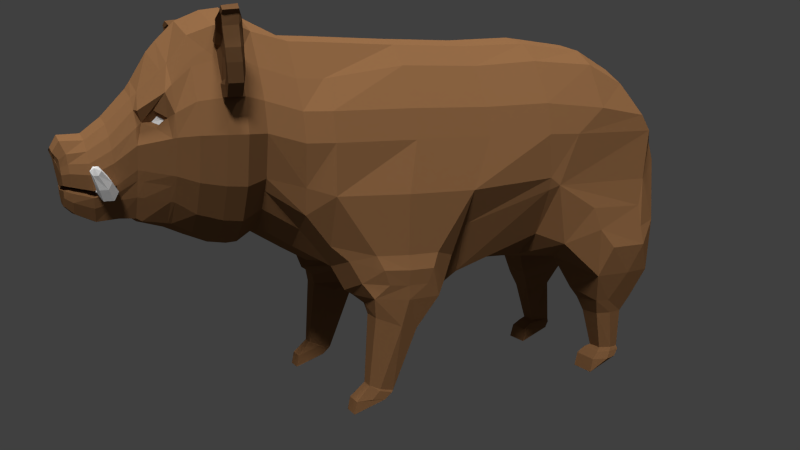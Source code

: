 # Source: Boar.blend  (saved by Blender 2.75.0; exported with 4.5.12 LTS)
import bpy
from mathutils import Matrix  # noqa: F401  (used for matrix-valued properties, if any)

bpy.ops.wm.read_factory_settings(use_empty=True)
scene = bpy.context.scene
scene.name = 'Scene'

# ---- collections
col_collection_1 = bpy.data.collections.new('Collection 1'); scene.collection.children.link(col_collection_1)

# ---- materials (node trees are filled in below, after node groups)
mat_material = bpy.data.materials.new('Material')
mat_material.alpha_threshold = 0.0
mat_material.roughness = 0.5
mat_material_002 = bpy.data.materials.new('Material.002')
mat_material_002.alpha_threshold = 0.0
mat_material_002.roughness = 0.5
mat_material_003 = bpy.data.materials.new('Material.003')
mat_material_003.alpha_threshold = 0.0
mat_material_003.roughness = 0.5
mat_material_004 = bpy.data.materials.new('Material.004')
mat_material_004.alpha_threshold = 0.0
mat_material_004.roughness = 0.5

# ---- material node trees
mat_material.use_nodes = True; mat_material.node_tree.nodes.clear()
_N = mat_material.node_tree.nodes; _L = mat_material.node_tree.links
n0 = _N.new('ShaderNodeOutputMaterial'); n0.name = 'Material Output'; n0.location = (300, 300)
n1 = _N.new('ShaderNodeBsdfDiffuse'); n1.name = 'Diffuse BSDF'; n1.location = (10, 300)
n1.inputs[0].default_value = (0.2542, 0.1248, 0.05286, 1.0)
_L.new(n1.outputs[0], n0.inputs[0])
n0.is_active_output = True
mat_material_002.use_nodes = True; mat_material_002.node_tree.nodes.clear()
_N = mat_material_002.node_tree.nodes; _L = mat_material_002.node_tree.links
n0 = _N.new('ShaderNodeOutputMaterial'); n0.name = 'Material Output'; n0.location = (300, 300)
n1 = _N.new('ShaderNodeBsdfDiffuse'); n1.name = 'Diffuse BSDF'; n1.location = (10, 300)
n1.inputs[0].default_value = (0.1734, 0.08635, 0.03748, 1.0)
_L.new(n1.outputs[0], n0.inputs[0])
n0.is_active_output = True
mat_material_003.use_nodes = True; mat_material_003.node_tree.nodes.clear()
_N = mat_material_003.node_tree.nodes; _L = mat_material_003.node_tree.links
n0 = _N.new('ShaderNodeOutputMaterial'); n0.name = 'Material Output'; n0.location = (300, 300)
n1 = _N.new('ShaderNodeBsdfDiffuse'); n1.name = 'Diffuse BSDF'; n1.location = (10, 300)
n1.inputs[0].default_value = (0.03106, 0.01711, 0.008691, 1.0)
_L.new(n1.outputs[0], n0.inputs[0])
n0.is_active_output = True
mat_material_004.use_nodes = True; mat_material_004.node_tree.nodes.clear()
_N = mat_material_004.node_tree.nodes; _L = mat_material_004.node_tree.links
n0 = _N.new('ShaderNodeOutputMaterial'); n0.name = 'Material Output'; n0.location = (300, 300)
n1 = _N.new('ShaderNodeBsdfDiffuse'); n1.name = 'Diffuse BSDF'; n1.location = (10, 300)
_L.new(n1.outputs[0], n0.inputs[0])
n0.is_active_output = True

# ---- world
world_world = bpy.data.worlds.new('World'); scene.world = world_world
world_world.color = (0.05088, 0.05088, 0.05088)
world_world.use_sun_shadow = False
world_world.sun_shadow_jitter_overblur = 0.0
world_world.cycles.sampling_method = 'MANUAL'
world_world.cycles.sample_map_resolution = 256

# ---- cameras
cam_camera = bpy.data.cameras.new('Camera')
cam_camera.clip_end = 100.0
cam_camera.lens = 35.0
cam_camera.sensor_width = 32.0
cam_camera.sensor_height = 18.0
cam_camera.ortho_scale = 7.314
cam_camera.dof.focus_distance = 0.0

# ---- lights
light_sun_001 = bpy.data.lights.new('Sun.001', 'SUN')
light_sun_001.transmission_factor = 0.0
light_sun_001.angle = 0.1993
light_sun_001.energy = 2.0
light_sun_001.shadow_buffer_clip_start = 0.5
light_sun_001.shadow_soft_size = 0.1
light_sun_001.shadow_cascade_max_distance = 1000.0
light_sun_001.cycles.use_multiple_importance_sampling = False
light_sun = bpy.data.lights.new('Sun', 'SUN')
light_sun.transmission_factor = 0.0
light_sun.angle = 0.1993
light_sun.energy = 1.9
light_sun.shadow_buffer_clip_start = 0.5
light_sun.shadow_soft_size = 0.1
light_sun.shadow_cascade_max_distance = 1000.0
light_sun.cycles.use_multiple_importance_sampling = False
light_lamp = bpy.data.lights.new('Lamp', 'POINT')
light_lamp.transmission_factor = 0.0
light_lamp.cutoff_distance = 30.0
light_lamp.energy = 100.0
light_lamp.shadow_buffer_clip_start = 1.001
light_lamp.shadow_soft_size = 0.1
light_lamp.shadow_maximum_resolution = 0.006
light_lamp.use_absolute_resolution = True
light_lamp.cycles.use_multiple_importance_sampling = False

# ---- meshes
me_cylinder = bpy.data.meshes.new('Cylinder')
me_cylinder.from_pydata([(0.0, 1.051, 0.7076), (0.0, 1.227, 1.104), (0.3686, 1.065, 1.104), (0.3686, 0.9745, 0.7076), (-0.3686, 1.065, 1.104), (0.0, 1.317, 1.325), (0.3686, 0.9745, 0.4116), (0.0, 1.051, 0.4116), (0.5999, 0.7071, 1.104), (-0.3686, 0.9745, 0.7076), (0.5425, 1.133, 1.325), (-0.3686, 0.9745, 0.4116), (0.5999, 0.5972, 0.7076), (0.5999, 0.5972, 0.4116), (0.3625, 0.9616, -0.4992), (-0.5999, 0.7071, 1.104), (-0.5425, 1.133, 1.325), (0.0, 1.284, 1.528), (-0.3625, 0.9616, -0.4992), (-0.5999, 0.5972, 0.4116), (-0.5999, 0.5972, 0.7076), (0.8416, 0.2727, 0.4116), (0.6021, 0.7372, -0.4992), (0.0, 1.04, -0.4992), (0.7764, 0.3827, 1.104), (0.7764, 0.2727, 0.7076), (0.6791, 0.7966, 1.325), (0.5355, 1.105, 1.528), (-0.6021, 0.7372, -0.4992), (-0.8416, 0.2727, 0.4116), (0.85, 0.2906, -0.4992), (0.3624, 0.9616, -1.404), (0.0, 1.04, -1.404), (0.6019, 0.7372, -1.404), (0.8792, 0.429, 1.325), (0.8568, 0.06772, 1.104), (0.8568, -0.04223, 0.7076), (0.6721, 0.9825, 1.395), (-0.7764, 0.2727, 0.7076), (-0.7764, 0.3827, 1.104), (-0.6791, 0.7966, 1.325), (-0.5355, 1.105, 1.528), (0.6651, 0.9539, 1.568), (0.0, 1.169, 1.783), (-0.3624, 0.9616, -1.404), (-0.6019, 0.7372, -1.404), (-0.85, 0.2906, -0.4992), (0.9216, -0.04223, 0.4116), (0.933, -0.03554, -0.4992), (0.8499, 0.2906, -1.404), (0.3521, 1.005, -2.206), (0.6067, 0.7979, -2.206), (0.9702, 0.07208, 1.325), (0.752, 0.8117, 1.395), (0.7764, -0.3827, 1.104), (-0.8568, -0.04223, 0.7076), (-0.8568, 0.06772, 1.104), (-0.8792, 0.429, 1.325), (-0.6721, 0.9825, 1.395), (-0.6651, 0.9539, 1.568), (0.6828, 0.9195, 1.554), (0.5145, 1.006, 1.783), (-0.3521, 1.005, -2.206), (-0.6067, 0.7979, -2.206), (-0.8499, 0.2906, -1.404), (-0.9216, -0.04223, 0.4116), (-0.933, -0.03554, -0.4992), (1.063, -0.5894, -0.3555), (0.9328, -0.03554, -1.404), (0.8702, 0.3233, -2.206), (0.0, 1.089, -2.206), (0.8792, -0.4383, 1.325), (0.8704, 0.4187, 1.528), (0.9591, 0.07112, 1.528), (0.9312, 0.4285, 1.395), (0.9607, -0.5813, 0.4305), (0.8276, -0.4926, 0.7076), (0.7873, 0.9654, 1.379), (0.844, 0.8442, 1.379), (0.7854, 1.075, 1.572), (-0.7764, -0.3827, 1.104), (-0.9702, 0.07208, 1.325), (-0.752, 0.8117, 1.395), (-0.6828, 0.9195, 1.554), (-0.5145, 1.006, 1.783), (0.6342, 0.8735, 1.528), (0.8014, 1.032, 1.575), (0.0, 0.9696, 1.98), (-0.8702, 0.3233, -2.206), (-0.9328, -0.03554, -1.404), (-1.063, -0.5894, -0.3555), (1.063, -0.5894, -1.137), (0.9584, -0.02343, -2.206), (0.8619, 0.259, -3.021), (0.3617, 0.9319, -3.007), (0.6075, 0.762, -3.007), (0.7069, -0.5104, 1.104), (0.8004, -0.583, 1.325), (0.8704, -0.426, 1.528), (0.8402, 0.3833, 1.783), (0.9207, 0.06778, 1.783), (0.9712, 0.572, 1.379), (0.7977, 1.098, 1.417), (0.8764, 1.047, 1.394), (1.049, 0.8987, 1.379), (-0.9607, -0.5813, 0.4305), (-0.8276, -0.4926, 0.7076), (-0.8792, -0.4383, 1.325), (-0.9591, 0.07112, 1.528), (-0.8704, 0.4187, 1.528), (-0.9312, 0.4285, 1.395), (-0.844, 0.8442, 1.379), (-0.7873, 0.9654, 1.379), (-0.7854, 1.075, 1.572), (-0.6342, 0.8735, 1.528), (-0.8014, 1.032, 1.575), (0.7413, 0.9014, 1.514), (0.8472, 0.9956, 1.517), (0.6633, 0.7082, 1.783), (0.4993, 0.7366, 1.98), (-0.3617, 0.9319, -3.007), (-0.6075, 0.762, -3.007), (-0.8619, 0.259, -3.021), (-0.9584, -0.02343, -2.206), (-1.063, -0.5894, -1.137), (1.037, -1.218, 0.02239), (1.082, -1.228, -0.3287), (1.082, -1.228, -0.6775), (0.9833, -0.5192, -2.206), (0.947, -0.03078, -2.615), (0.0, 1.013, -3.007), (0.5999, -0.7071, 1.104), (0.6791, -0.8059, 1.325), (0.7937, -0.5669, 1.528), (0.8402, -0.3834, 1.783), (0.9224, 0.4182, 1.56), (0.7965, 0.5545, 1.528), (0.7829, 0.2746, 1.98), (1.105, 0.4354, 1.417), (1.095, 0.577, 1.394), (0.7738, -1.125, 0.4305), (0.8025, -0.778, 0.7076), (0.9254, 1.159, 1.433), (0.9671, 1.091, 1.405), (0.9131, 1.137, 1.608), (-0.7069, -0.5104, 1.104), (-0.8004, -0.583, 1.325), (-0.8704, -0.426, 1.528), (-0.9207, 0.06778, 1.783), (-0.8402, 0.3833, 1.783), (-0.9712, 0.572, 1.379), (-1.049, 0.8987, 1.379), (-0.8764, 1.047, 1.394), (-0.7977, 1.098, 1.417), (-0.7413, 0.9014, 1.514), (-0.8472, 0.9956, 1.517), (-0.6633, 0.7082, 1.783), (-0.4993, 0.7366, 1.98), (0.6756, 0.7768, 1.528), (0.9445, 1.094, 1.561), (0.0, 0.8621, 2.073), (-0.947, -0.03078, -2.615), (-0.9833, -0.5192, -2.206), (-1.082, -1.228, -0.6775), (-1.082, -1.228, -0.3287), (-1.037, -1.218, 0.02239), (0.8737, -1.284, 0.2657), (0.8756, -0.9927, -1.137), (1.122, -1.384, -0.3258), (1.122, -1.384, -0.6058), (0.9556, -0.6598, -2.206), (0.9962, -0.6096, -2.323), (0.7768, 0.1599, -3.705), (0.792, -0.03077, -3.811), (0.3615, 0.7086, -3.453), (0.0, 0.7895, -3.453), (0.6073, 0.5387, -3.485), (0.3686, -0.9239, 1.104), (0.417, -1.052, 1.325), (0.6756, -0.7841, 1.528), (0.7705, -0.5113, 1.783), (0.8275, 0.04984, 1.98), (0.7618, -0.3183, 1.98), (0.8011, 0.5461, 1.528), (0.6883, 0.5398, 1.98), (1.206, 0.558, 1.433), (1.166, 0.6641, 1.405), (1.083, 1.222, 1.454), (1.079, 1.136, 1.421), (-0.7738, -1.125, 0.4305), (-0.8025, -0.778, 0.7076), (-0.5999, -0.7071, 1.104), (-0.6791, -0.8059, 1.325), (-0.7937, -0.5669, 1.528), (-0.8402, -0.3834, 1.783), (-0.7829, 0.2746, 1.98), (-0.7965, 0.5545, 1.528), (-0.9224, 0.4182, 1.56), (-1.105, 0.4354, 1.417), (-1.095, 0.577, 1.394), (-0.9671, 1.091, 1.405), (-0.9254, 1.159, 1.433), (-0.9131, 1.137, 1.608), (-0.6756, 0.7768, 1.528), (-0.9445, 1.094, 1.561), (0.7945, 0.7979, 1.514), (0.9229, 0.7877, 1.517), (1.036, 0.8282, 1.531), (0.4798, 0.6692, 2.039), (-0.3615, 0.7086, -3.453), (-0.6073, 0.5387, -3.485), (-0.7768, 0.1599, -3.705), (-0.792, -0.03077, -3.811), (-0.9962, -0.6096, -2.323), (-0.9556, -0.6598, -2.206), (-0.8756, -0.9927, -1.137), (-1.122, -1.384, -0.6058), (-1.122, -1.384, -0.3258), (-0.8737, -1.284, 0.2657), (1.088, -1.368, -0.04394), (0.9515, -1.516, 0.153), (0.949, -1.303, -0.9233), (1.105, -1.551, -0.3246), (1.105, -1.551, -0.5432), (0.8617, -0.6096, -3.678), (0.245, 0.4849, -3.763), (0.0, -1.0, 1.104), (0.5999, -0.9476, 0.7076), (0.3686, -1.164, 0.7076), (0.4203, -1.023, 1.528), (0.6633, -0.7084, 1.783), (0.705, -0.4227, 1.98), (0.8002, 0.04137, 2.014), (0.737, -0.3126, 2.014), (0.8633, 0.5452, 1.561), (1.096, 0.4289, 1.564), (0.6939, 0.2293, 2.029), (0.7167, 0.4694, 2.05), (1.244, 0.7441, 1.454), (1.193, 0.7961, 1.421), (1.196, 0.5515, 1.579), (0.5819, -1.376, 0.3531), (0.6539, -1.634, 0.229), (1.07, 1.2, 1.609), (1.183, 1.265, 1.467), (1.15, 1.166, 1.43), (1.085, 1.149, 1.579), (-0.3686, -0.9239, 1.104), (-0.417, -1.052, 1.325), (-0.6756, -0.7841, 1.528), (-0.7705, -0.5113, 1.783), (-0.7618, -0.3183, 1.98), (-0.8275, 0.04984, 1.98), (-0.6883, 0.5398, 1.98), (-0.8011, 0.5461, 1.528), (-1.206, 0.558, 1.433), (-1.166, 0.6641, 1.405), (-1.079, 1.136, 1.421), (-1.083, 1.222, 1.454), (-0.7945, 0.7979, 1.514), (-0.9229, 0.7877, 1.517), (-1.036, 0.8282, 1.531), (-0.4798, 0.6692, 2.039), (0.8918, 0.5889, 1.537), (1.176, 0.8984, 1.55), (0.0, 0.5754, 2.243), (-0.245, 0.4849, -3.763), (-0.8617, -0.6096, -3.678), (-0.949, -1.303, -0.9233), (-1.105, -1.551, -0.5432), (-1.105, -1.551, -0.3246), (-1.088, -1.368, -0.04394), (-0.9515, -1.516, 0.153), (0.6841, -1.684, 0.1528), (0.6775, -1.558, -1.137), (0.709, -1.207, -2.206), (1.007, -1.546, -0.8016), (1.083, -1.532, -0.1046), (1.074, -1.706, -0.6952), (1.012, -1.298, -2.402), (1.011, -0.9049, -2.824), (0.5238, 0.07687, -3.95), (0.5564, -0.1953, -4.029), (0.5562, -0.4207, -4.093), (0.419, 0.3294, -3.85), (0.0, 0.545, -3.763), (0.0, -1.138, 1.325), (0.0, -1.24, 0.7076), (0.3686, -1.333, 0.4117), (0.4316, -0.9255, 1.783), (0.6175, -0.5834, 1.98), (0.6127, -0.01681, 2.243), (0.5669, -0.2737, 2.243), (1.251, 0.8774, 1.467), (1.198, 0.8908, 1.43), (1.234, 0.7375, 1.6), (1.03, 0.5423, 1.564), (1.171, 1.243, 1.622), (1.25, 1.214, 1.475), (1.197, 1.13, 1.435), (-0.5819, -1.376, 0.3531), (-0.6539, -1.634, 0.229), (-0.5999, -0.9476, 0.7076), (-0.3686, -1.164, 0.7076), (-0.4203, -1.023, 1.528), (-0.6633, -0.7084, 1.783), (-0.705, -0.4227, 1.98), (-0.737, -0.3126, 2.014), (-0.8002, 0.04137, 2.014), (-0.6939, 0.2293, 2.029), (-0.7167, 0.4694, 2.05), (-0.8633, 0.5452, 1.561), (-1.096, 0.4289, 1.564), (-1.196, 0.5515, 1.579), (-1.244, 0.7441, 1.454), (-1.193, 0.7961, 1.421), (-1.07, 1.2, 1.609), (-1.15, 1.166, 1.43), (-1.183, 1.265, 1.467), (-1.085, 1.149, 1.579), (-0.8918, 0.5889, 1.537), (-1.176, 0.8984, 1.55), (1.038, 0.5887, 1.54), (1.133, 0.6766, 1.553), (1.196, 0.8413, 1.575), (0.3463, 0.4657, 2.243), (-0.419, 0.3294, -3.85), (-0.5238, 0.07687, -3.95), (-0.5564, -0.1953, -4.029), (-0.5562, -0.4207, -4.093), (-1.011, -0.9049, -2.824), (-1.012, -1.298, -2.402), (-0.709, -1.207, -2.206), (-0.6775, -1.558, -1.137), (-1.007, -1.546, -0.8016), (-1.074, -1.706, -0.6952), (-1.083, -1.532, -0.1046), (-0.6841, -1.684, 0.1528), (1.038, -1.673, 0.04996), (0.7552, -1.772, 0.04982), (0.7228, -1.666, -0.9235), (1.105, -1.706, -0.3238), (1.044, -1.166, -2.91), (0.9273, -0.9281, -3.568), (0.4092, -0.7199, -4.204), (0.1834, 0.1032, -4.058), (0.3189, 0.01569, -4.058), (0.0, -1.409, 0.4118), (0.0, -1.107, 1.528), (0.6824, -0.4173, 2.014), (0.633, 0.1314, 2.125), (0.5688, -0.03046, 2.297), (0.527, -0.2645, 2.297), (0.581, 0.301, 2.138), (1.208, 1.077, 1.467), (1.168, 1.032, 1.43), (1.141, 0.6383, 1.58), (0.687, -1.666, -0.3309), (0.732, -1.721, -0.326), (1.208, 1.161, 1.629), (1.246, 1.197, 1.629), (1.217, 1.178, 1.467), (1.199, 1.029, 1.611), (-0.3686, -1.333, 0.4117), (-0.4316, -0.9255, 1.783), (-0.6175, -0.5834, 1.98), (-0.5669, -0.2737, 2.243), (-0.6127, -0.01681, 2.243), (-1.03, 0.5423, 1.564), (-1.234, 0.7375, 1.6), (-1.251, 0.8774, 1.467), (-1.198, 0.8908, 1.43), (-1.171, 1.243, 1.622), (-1.197, 1.13, 1.435), (-1.25, 1.214, 1.475), (-1.038, 0.5887, 1.54), (-1.133, 0.6766, 1.553), (-1.196, 0.8413, 1.575), (-0.3463, 0.4657, 2.243), (0.0, 0.4947, 2.297), (-0.1834, 0.1032, -4.058), (-0.3189, 0.01569, -4.058), (-0.4092, -0.7199, -4.204), (-0.9273, -0.9281, -3.568), (-1.044, -1.166, -2.91), (-0.7228, -1.666, -0.9235), (-1.105, -1.706, -0.3238), (-1.038, -1.673, 0.04996), (-0.7552, -1.772, 0.04982), (0.7839, -1.907, -0.4109), (0.6776, -1.558, -0.3558), (0.3521, -1.513, -2.206), (0.3788, -1.578, -2.715), (0.7319, -1.721, -0.8018), (1.073, -1.997, -0.2507), (1.086, -1.386, -3.077), (0.868, -1.133, -3.841), (0.9837, -1.177, -3.568), (0.3384, -0.1917, -4.163), (0.315, -0.3341, -4.232), (0.0, 0.01797, -4.138), (0.0, -1.545, -0.499), (0.3625, -1.466, -0.4991), (0.0, -1.002, 1.783), (0.4285, -0.8176, 1.98), (0.5983, -0.5786, 2.014), (0.6108, 0.2114, 2.043), (0.5802, 0.1623, 2.091), (0.5273, -0.3808, 2.243), (0.4877, 0.1812, 2.236), (0.527, 0.1332, 2.297), (0.4786, -0.1967, 2.502), (0.5333, 0.297, 2.279), (0.5541, 0.2474, 2.097), (1.204, 1.06, 1.621), (1.243, 0.869, 1.613), (1.204, 0.8262, 1.608), (1.195, 1.151, 1.626), (-0.687, -1.666, -0.3309), (-0.732, -1.721, -0.326), (-0.6824, -0.4173, 2.014), (-0.5277, -0.2645, 2.297), (-0.5694, -0.03046, 2.297), (-0.633, 0.1314, 2.125), (-0.581, 0.301, 2.138), (-1.141, 0.6383, 1.58), (-1.208, 1.077, 1.467), (-1.168, 1.032, 1.43), (-1.208, 1.161, 1.629), (-1.246, 1.197, 1.629), (-1.217, 1.178, 1.467), (-1.199, 1.029, 1.611), (0.315, 0.4103, 2.297), (-0.3384, -0.1917, -4.163), (-0.868, -1.133, -3.841), (-0.315, -0.3341, -4.232), (-0.9837, -1.177, -3.568), (-0.3788, -1.578, -2.715), (-1.086, -1.386, -3.077), (-0.3521, -1.513, -2.206), (-0.6776, -1.558, -0.3558), (-0.7319, -1.721, -0.8018), (-1.073, -1.997, -0.2507), (-0.7839, -1.907, -0.4109), (0.7872, -1.884, 0.01988), (0.7745, -1.994, -0.2516), (0.3624, -1.501, -1.404), (0.5061, -1.969, -2.895), (0.998, -1.888, 0.02101), (0.7838, -1.81, -0.6953), (1.011, -2.051, -0.4583), (1.039, -1.728, -2.895), (0.1722, -0.9016, -4.204), (0.2214, -0.4109, -4.232), (0.08942, -0.1571, -4.185), (0.5073, 0.1872, 2.146), (0.4909, -0.3722, 2.297), (0.4475, -0.07516, 2.514), (0.4475, -0.4125, 2.485), (1.208, 1.148, 1.628), (-0.3625, -1.466, -0.4991), (-0.4285, -0.8176, 1.98), (-0.5983, -0.5786, 2.014), (-0.5273, -0.3808, 2.243), (-0.5277, 0.1332, 2.297), (-0.4877, 0.1812, 2.236), (-0.5802, 0.1623, 2.091), (-0.6108, 0.2114, 2.043), (-0.5333, 0.297, 2.279), (-0.5541, 0.2474, 2.097), (-1.204, 0.8262, 1.608), (-1.243, 0.869, 1.613), (-1.204, 1.06, 1.621), (-1.195, 1.151, 1.626), (-0.3157, 0.4103, 2.297), (0.0, 0.2274, 2.543), (-0.08942, -0.1571, -4.185), (-0.1722, -0.9016, -4.204), (-0.2214, -0.4109, -4.232), (-0.5061, -1.969, -2.895), (-1.039, -1.728, -2.895), (-0.3624, -1.501, -1.404), (-0.7838, -1.81, -0.6953), (-1.011, -2.051, -0.4583), (-0.998, -1.888, 0.02101), (-0.7872, -1.884, 0.01988), (-0.7745, -1.994, -0.2516), (0.7939, -2.048, -0.4592), (0.0, -1.596, -2.206), (0.0, -1.484, -3.007), (0.5059, -1.738, -3.715), (0.9773, -2.685, -0.03915), (0.952, -2.634, 0.07818), (1.017, -1.731, -3.366), (1.033, -1.395, -3.579), (0.9374, -1.734, -3.715), (0.3786, -1.31, -3.841), (0.04788, -0.1554, -4.279), (0.0, -1.58, -1.404), (0.0, -0.9125, 1.98), (0.4165, -0.814, 2.014), (0.4662, -0.5458, 2.243), (0.4352, 0.3018, 2.297), (0.379, 0.05003, 2.526), (0.4181, -0.3048, 2.704), (0.4389, -0.3812, 2.549), (0.444, -0.3816, 2.525), (0.4435, -0.3981, 2.514), (0.3906, -0.1975, 2.715), (-0.4915, -0.3722, 2.297), (-0.5073, 0.1872, 2.146), (-1.208, 1.148, 1.628), (0.2636, 0.1646, 2.537), (-0.04788, -0.1554, -4.279), (-0.3786, -1.31, -3.841), (-0.9374, -1.734, -3.715), (-1.033, -1.395, -3.579), (-0.5059, -1.738, -3.715), (-1.017, -1.731, -3.366), (-0.9773, -2.685, -0.03915), (-0.952, -2.634, 0.07818), (-0.7939, -2.048, -0.4592), (0.8213, -2.632, 0.07755), (0.8056, -2.683, -0.03967), (0.825, -2.725, -0.1984), (0.0, -1.158, -4.046), (0.5568, -2.086, -2.966), (0.5963, -1.993, -3.53), (0.9593, -2.727, -0.1979), (0.9324, -2.059, -2.968), (0.0, -0.9029, -4.204), (0.0, -0.3226, -4.23), (0.0, -0.0768, -4.283), (0.0, -0.2296, -4.275), (0.4352, -0.5381, 2.297), (0.4349, -0.4483, 2.483), (0.4315, -0.4609, 2.475), (0.4272, -0.4702, 2.481), (0.4205, -0.4891, 2.48), (0.3301, -0.08697, 2.726), (0.4425, -0.4165, 2.503), (0.3906, -0.4583, 2.689), (0.3959, -0.454, 2.67), (0.4136, -0.4036, 2.638), (0.4217, -0.3798, 2.624), (0.2981, -0.2035, 2.896), (0.3213, -0.2941, 2.888), (-0.4165, -0.814, 2.014), (-0.4662, -0.5458, 2.243), (-0.4359, 0.3018, 2.297), (0.0, 0.06962, 2.741), (-0.5568, -2.086, -2.966), (-0.5963, -1.993, -3.53), (-0.9324, -2.059, -2.968), (-0.9593, -2.727, -0.1979), (-0.8213, -2.632, 0.07755), (-0.8056, -2.683, -0.03967), (-0.825, -2.725, -0.1984), (0.7902, -2.781, 0.2335), (0.8755, -2.077, -3.526), (0.9868, -2.701, -0.02858), (0.9347, -2.07, -3.149), (0.03617, -0.2574, -4.357), (0.0, -0.2961, -4.33), (0.0, -0.903, 2.014), (0.3343, -0.7891, 2.243), (0.3965, -0.4591, 2.475), (0.2147, -0.494, 2.44), (0.2014, -0.5336, 2.438), (0.2415, 0.01424, 2.736), (0.2782, -0.1101, 2.906), (0.4268, -0.4135, 2.504), (0.2981, -0.4237, 2.875), (0.2558, -0.4219, 2.659), (0.2625, -0.4216, 2.653), (0.265, -0.4231, 2.656), (0.3175, -0.4352, 2.661), (0.2393, -0.2372, 2.963), (0.2577, -0.309, 2.956), (-0.4359, -0.5381, 2.297), (-0.03617, -0.2574, -4.357), (-0.8755, -2.077, -3.526), (-0.9347, -2.07, -3.149), (-0.9868, -2.701, -0.02858), (-0.7902, -2.781, 0.2335), (0.7985, -2.698, -0.02932), (0.9734, -2.784, 0.2339), (0.7954, -2.785, 0.0549), (0.7985, -2.736, -0.1732), (0.9868, -2.739, -0.1725), (0.6006, -2.257, -3.033), (0.6235, -2.204, -3.385), (0.8328, -2.254, -3.42), (0.8667, -2.241, -3.034), (0.0, -0.2164, -4.385), (0.315, -0.7597, 2.297), (0.379, -0.5652, 2.473), (0.4078, -0.488, 2.493), (0.2422, -0.4825, 2.625), (0.2422, -0.4858, 2.611), (0.2422, -0.4947, 2.574), (0.2422, -0.5049, 2.531), (0.265, -0.5072, 2.507), (0.3787, -0.4918, 2.496), (0.3957, -0.4238, 2.496), (0.311, -0.4548, 2.475), (0.2874, -0.4602, 2.479), (0.265, -0.4656, 2.483), (0.2422, -0.464, 2.507), (0.2422, -0.4612, 2.516), (0.2422, -0.4574, 2.527), (0.1631, -0.4747, 2.544), (0.0, -0.502, 2.524), (0.2113, 0.01322, 2.956), (0.4002, -0.4224, 2.497), (0.297, -0.4117, 2.781), (0.2393, -0.4116, 2.946), (0.2422, -0.4372, 2.611), (0.2422, -0.4312, 2.635), (0.2301, -0.1632, 2.971), (0.158, -0.2158, 2.98), (-0.3343, -0.7891, 2.243), (0.0, 0.05999, 2.961), (-0.6006, -2.257, -3.033), (-0.6235, -2.204, -3.385), (-0.8328, -2.254, -3.42), (-0.8667, -2.241, -3.034), (-0.7985, -2.736, -0.1732), (-0.9868, -2.739, -0.1725), (-0.9734, -2.784, 0.2339), (-0.7954, -2.785, 0.0549), (-0.7985, -2.698, -0.02932), (0.7881, -2.918, 0.2615), (0.9713, -2.921, 0.262), (0.7954, -2.804, -0.09279), (0.9836, -2.806, -0.09239), (0.8861, -2.247, -3.223), (0.9836, -2.788, 0.0553), (0.03126, -0.5531, -4.436), (0.0, -0.5722, -4.406), (0.0, -0.8381, 2.243), (0.4165, -0.4921, 2.495), (0.4097, -0.5025, 2.502), (0.3845, -0.5412, 2.525), (0.3707, -0.5409, 2.616), (0.249, -0.4741, 2.656), (0.2443, -0.48, 2.634), (0.2422, -0.4808, 2.631), (0.1587, -0.5081, 2.542), (0.1771, -0.09553, 3.021), (0.2382, -0.3996, 2.852), (0.2045, -0.4114, 2.721), (0.1302, -0.4679, 2.584), (-0.3157, -0.7597, 2.297), (-0.03126, -0.5531, -4.436), (-0.8861, -2.247, -3.223), (-0.9836, -2.806, -0.09239), (-0.9836, -2.788, 0.0553), (-0.9713, -2.921, 0.262), (-0.7881, -2.918, 0.2615), (-0.7954, -2.804, -0.09279), (0.631, -2.706, -3.14), (0.6033, -2.711, -3.391), (0.8075, -2.716, -3.411), (0.8445, -2.71, -3.289), (0.8098, -2.703, -3.141), (0.0, -0.5329, -4.467), (0.0, -0.7992, 2.297), (0.2893, -0.7544, 2.456), (0.3699, -0.5409, 2.624), (0.3702, -0.5394, 2.625), (0.3668, -0.5292, 2.685), (0.3301, -0.6384, 2.678), (0.2013, -0.4527, 2.719), (0.1282, -0.4944, 2.582), (0.2551, -0.4746, 2.649), (0.0, -0.05849, 3.025), (0.0, -0.4186, 2.869), (0.0, -0.4306, 2.963), (0.0, -0.4279, 2.735), (0.0, -0.4785, 2.593), (0.1575, -0.114, 3.011), (-0.631, -2.706, -3.14), (-0.6033, -2.711, -3.391), (-0.8075, -2.716, -3.411), (-0.8445, -2.71, -3.289), (-0.8098, -2.703, -3.141), (0.03001, -0.8443, -4.441), (0.0, -0.8562, -4.41), (0.3794, -0.5198, 2.637), (0.2903, -0.4836, 2.871), (0.0, -0.4654, 2.729), (0.2346, -0.447, 2.849), (0.2892, -0.4716, 2.777), (0.353, -0.511, 2.642), (0.265, -0.4808, 2.657), (0.0, -0.5025, 2.589), (0.06661, -0.1594, 3.002), (0.1509, -0.1247, 2.974), (0.1513, -0.2043, 2.949), (-0.03001, -0.8443, -4.441), (0.5874, -2.741, -3.085), (0.5856, -2.749, -3.386), (0.8375, -2.748, -3.409), (0.8696, -2.753, -3.256), (0.8411, -2.746, -3.085), (0.0, -0.8318, -4.473), (0.0, -0.7838, 2.453), (0.2509, -0.7776, 2.664), (0.2782, -0.5758, 2.866), (0.0, -0.4616, 2.862), (0.2357, -0.459, 2.943), (0.07993, -0.1602, 2.967), (0.1274, -0.1631, 2.963), (-0.5874, -2.741, -3.085), (-0.5856, -2.749, -3.386), (-0.8375, -2.748, -3.409), (-0.8696, -2.753, -3.256), (-0.8411, -2.746, -3.085), (0.04037, -1.045, -4.442), (0.0, -1.066, -4.39), (0.2113, -0.6934, 2.853), (0.0, -0.4736, 2.956), (-0.04037, -1.045, -4.442), (0.5692, -2.814, -2.998), (0.5686, -2.822, -3.333), (0.8691, -2.823, -3.333), (0.9001, -2.833, -3.198), (0.8712, -2.82, -2.998), (0.0, -1.023, -4.498), (0.0, -0.8035, 2.661), (0.0, -0.7153, 2.851), (0.2301, -0.5321, 2.939), (0.1771, -0.6252, 2.929), (-0.5692, -2.814, -2.998), (-0.5686, -2.822, -3.333), (-0.8691, -2.823, -3.333), (-0.9001, -2.833, -3.198), (-0.8712, -2.82, -2.998), (0.0, -1.242, -4.434), (0.0, -0.6426, 2.928), (0.5671, -2.974, -2.958), (0.8772, -2.976, -2.958), (-0.5671, -2.974, -2.958), (-0.8772, -2.976, -2.958), (0.5028, -0.4645, 2.475), (0.5325, -0.5449, 2.525), (0.5525, -0.3674, 2.538), (0.5772, -0.4342, 2.579), (0.4731, -0.3841, 2.525), (0.5325, -0.5449, 2.624), (0.5772, -0.4342, 2.661), (0.5279, -0.3006, 2.579), (0.6, -0.2506, 2.638), (0.4731, -0.3841, 2.624), (0.5028, -0.4645, 2.673), (0.5525, -0.3674, 2.702), (0.61, -0.2927, 2.667), (0.5279, -0.3006, 2.661), (0.5795, -0.2085, 2.66), (0.5996, -0.2927, 2.717), (0.5691, -0.2085, 2.711), (0.5955, -0.2206, 2.701), (0.265, -0.4525, 2.673), (0.5791, -0.2506, 2.74), (0.2422, -0.4525, 2.648), (-0.1784, -0.09553, 3.021), (-0.16, -0.5081, 2.542), (-0.2436, -0.4808, 2.631), (-0.2456, -0.48, 2.634), (-0.2503, -0.4741, 2.656), (-0.3721, -0.5409, 2.616), (-0.3858, -0.5412, 2.525), (-0.411, -0.5025, 2.502), (-0.4179, -0.4921, 2.495), (-0.1594, -0.2158, 2.98), (-0.2314, -0.1632, 2.971), (-0.2436, -0.4312, 2.635), (-0.2436, -0.4372, 2.611), (-0.2407, -0.4116, 2.946), (-0.2984, -0.4117, 2.781), (-0.4016, -0.4224, 2.497), (-0.2127, 0.01322, 2.956), (-0.1644, -0.4747, 2.544), (-0.2436, -0.4574, 2.527), (-0.2436, -0.4612, 2.516), (-0.2436, -0.464, 2.507), (-0.2663, -0.4656, 2.483), (-0.2887, -0.4602, 2.479), (-0.3124, -0.4548, 2.475), (-0.397, -0.4238, 2.496), (-0.3801, -0.4918, 2.496), (-0.2663, -0.5072, 2.507), (-0.2436, -0.5049, 2.531), (-0.2436, -0.4947, 2.574), (-0.2436, -0.4858, 2.611), (-0.2436, -0.4825, 2.625), (-0.4092, -0.488, 2.493), (-0.3803, -0.5652, 2.473), (-0.2591, -0.309, 2.956), (-0.2407, -0.2372, 2.963), (-0.3189, -0.4352, 2.661), (-0.2663, -0.4231, 2.656), (-0.2639, -0.4216, 2.653), (-0.2571, -0.4219, 2.659), (-0.2994, -0.4237, 2.875), (-0.4282, -0.4135, 2.504), (-0.2796, -0.1101, 2.906), (-0.2429, 0.01424, 2.736), (-0.2028, -0.5336, 2.438), (-0.2161, -0.494, 2.44), (-0.3979, -0.4591, 2.475), (-0.3227, -0.2941, 2.888), (-0.2994, -0.2035, 2.896), (-0.423, -0.3798, 2.624), (-0.4149, -0.4036, 2.638), (-0.3972, -0.454, 2.67), (-0.3919, -0.4583, 2.689), (-0.4439, -0.4165, 2.503), (-0.3315, -0.08697, 2.726), (-0.4219, -0.4891, 2.48), (-0.4285, -0.4702, 2.481), (-0.4328, -0.4609, 2.475), (-0.4362, -0.4483, 2.483), (-0.2649, 0.1646, 2.537), (-0.3919, -0.1975, 2.715), (-0.4449, -0.3981, 2.514), (-0.4453, -0.3816, 2.525), (-0.4403, -0.3812, 2.549), (-0.4194, -0.3048, 2.704), (-0.3803, 0.05003, 2.526), (-0.4488, -0.4125, 2.485), (-0.4488, -0.07516, 2.514), (-0.48, -0.1967, 2.502), (-0.2396, -0.3996, 2.852), (-0.2059, -0.4114, 2.721), (-0.1316, -0.4679, 2.584), (-0.2907, -0.7544, 2.456), (-0.3712, -0.5409, 2.624), (-0.3716, -0.5394, 2.625), (-0.3681, -0.5292, 2.685), (-0.3315, -0.6384, 2.678), (-0.2027, -0.4527, 2.719), (-0.1295, -0.4944, 2.582), (-0.2564, -0.4746, 2.649), (-0.1589, -0.114, 3.011), (-0.3807, -0.5198, 2.637), (-0.2916, -0.4836, 2.871), (-0.2359, -0.447, 2.849), (-0.2905, -0.4716, 2.777), (-0.3543, -0.511, 2.642), (-0.2663, -0.4808, 2.657), (-0.06795, -0.1594, 3.002), (-0.1523, -0.1247, 2.974), (-0.1526, -0.2043, 2.949), (-0.2523, -0.7776, 2.664), (-0.2796, -0.5758, 2.866), (-0.237, -0.459, 2.943), (-0.08126, -0.1602, 2.967), (-0.1287, -0.1631, 2.963), (-0.2127, -0.6934, 2.853), (-0.2314, -0.5321, 2.939), (-0.1784, -0.6252, 2.929), (-0.5041, -0.4645, 2.475), (-0.5338, -0.5449, 2.525), (-0.5539, -0.3674, 2.538), (-0.5785, -0.4342, 2.579), (-0.4744, -0.3841, 2.525), (-0.5338, -0.5449, 2.624), (-0.5785, -0.4342, 2.661), (-0.5292, -0.3006, 2.579), (-0.6013, -0.2506, 2.638), (-0.4744, -0.3841, 2.624), (-0.5041, -0.4645, 2.673), (-0.5539, -0.3674, 2.702), (-0.6113, -0.2927, 2.667), (-0.5292, -0.3006, 2.661), (-0.5809, -0.2085, 2.66), (-0.6009, -0.2927, 2.717), (-0.5704, -0.2085, 2.711), (-0.5968, -0.2206, 2.701), (-0.2663, -0.4525, 2.673), (-0.5805, -0.2506, 2.74), (-0.2436, -0.4525, 2.648)], [], [(1, 2, 3, 0), (1, 0, 9, 4), (1, 5, 10, 2), (0, 3, 6, 7), (2, 8, 12, 3), (0, 7, 11, 9), (3, 12, 13, 6), (2, 10, 26, 8), (4, 9, 20, 15), (16, 5, 1, 4), (5, 17, 27, 10), (11, 7, 23, 18), (9, 11, 19, 20), (13, 12, 25, 21), (13, 22, 14, 6), (23, 7, 6, 14), (12, 8, 24, 25), (4, 15, 40, 16), (5, 16, 41, 17), (18, 28, 19, 11), (19, 29, 38, 20), (21, 30, 22, 13), (23, 14, 31, 32), (14, 22, 33, 31), (24, 8, 26, 34), (25, 24, 35, 36), (10, 37, 53, 26), (20, 38, 39, 15), (27, 42, 37, 10), (17, 43, 61, 27), (23, 32, 44, 18), (18, 44, 45, 28), (28, 46, 29, 19), (21, 25, 36, 47), (21, 47, 48, 30), (22, 30, 49, 33), (31, 50, 70, 32), (33, 51, 50, 31), (35, 24, 34, 52), (26, 53, 74, 34), (35, 54, 76, 36), (38, 55, 56, 39), (39, 57, 40, 15), (16, 40, 82, 58), (41, 16, 58, 59), (17, 41, 84, 43), (42, 27, 85, 60), (44, 32, 70, 62), (45, 44, 62, 63), (28, 45, 64, 46), (29, 65, 55, 38), (29, 46, 66, 65), (48, 47, 75, 67), (30, 48, 68, 49), (33, 49, 69, 51), (54, 35, 52, 71), (52, 34, 72, 73), (47, 36, 76, 75), (53, 37, 77, 78), (42, 79, 102, 37), (56, 55, 106, 80), (56, 81, 57, 39), (40, 57, 110, 82), (59, 83, 114, 41), (60, 86, 79, 42), (27, 61, 118, 158, 85), (43, 87, 119, 61), (45, 63, 88, 64), (46, 64, 89, 66), (66, 90, 105, 65), (48, 67, 91, 68), (49, 68, 92, 69), (69, 93, 95, 51), (50, 94, 130, 70), (51, 95, 94, 50), (96, 54, 71, 97), (71, 52, 73, 98), (34, 74, 135, 72), (73, 72, 99, 100), (74, 53, 78, 101), (54, 96, 141, 76), (37, 102, 103, 77), (78, 77, 104), (65, 105, 106, 55), (80, 107, 81, 56), (81, 108, 109, 57), (82, 111, 112, 58), (59, 58, 153, 113), (83, 59, 113, 115), (41, 114, 203, 156, 84), (43, 84, 157, 87), (60, 85, 158, 205, 116), (86, 60, 116, 117), (62, 70, 130, 120), (63, 62, 120, 121), (88, 63, 121, 122), (64, 88, 123, 89), (66, 89, 124, 90), (75, 125, 126, 67), (91, 67, 126, 127), (92, 68, 91, 128), (92, 129, 93, 69), (131, 96, 97, 132), (97, 71, 98, 133), (98, 73, 100, 134), (183, 136, 158, 118, 99, 72), (99, 137, 181, 100), (138, 74, 101, 139), (101, 78, 104), (75, 76, 141, 140), (102, 142, 143, 103), (77, 103, 104), (79, 144, 142, 102), (79, 86, 144), (80, 106, 190, 145), (145, 146, 107, 80), (107, 147, 108, 81), (108, 148, 149, 109), (57, 109, 197, 110), (110, 150, 111, 82), (111, 151, 112), (58, 112, 152, 153), (83, 154, 259, 203, 114), (115, 155, 154, 83), (117, 159, 144, 86), (61, 119, 184, 118), (87, 160, 208, 119), (122, 161, 123, 88), (123, 162, 124, 89), (124, 163, 164, 90), (105, 90, 164, 165), (125, 75, 140, 166), (91, 127, 221, 167), (127, 126, 168, 169), (128, 91, 167, 170), (128, 171, 129, 92), (93, 172, 176, 95), (129, 173, 172, 93), (130, 94, 174, 175), (95, 176, 174, 94), (177, 131, 132, 178), (96, 131, 227, 141), (132, 97, 133, 179), (133, 98, 134, 180), (134, 100, 181, 182), (72, 135, 234, 183), (74, 138, 235, 135), (137, 99, 118, 184), (185, 138, 139, 186), (139, 101, 104), (142, 187, 188, 143), (103, 143, 104), (105, 189, 190, 106), (191, 192, 146, 145), (146, 193, 147, 107), (147, 194, 148, 108), (149, 148, 252, 195), (203, 196, 254, 109, 149, 156), (198, 199, 150, 110), (150, 151, 111), (112, 151, 152), (153, 152, 200, 201), (113, 153, 201, 202), (113, 202, 115), (155, 115, 202, 204), (84, 156, 253, 157), (87, 157, 262, 160), (117, 116, 205, 206), (159, 117, 206, 207), (130, 175, 209, 120), (121, 120, 209, 210), (122, 121, 210, 211), (161, 122, 211, 212), (161, 213, 162, 123), (162, 214, 215, 124), (124, 215, 268, 163), (163, 216, 217, 164), (165, 218, 189, 105), (125, 219, 168, 126), (166, 220, 219, 125), (127, 169, 276, 221), (169, 168, 222, 223), (128, 170, 171), (171, 224, 173, 129), (174, 225, 285, 175), (177, 178, 286, 226), (227, 131, 177, 228), (178, 132, 179, 229), (179, 133, 180, 230), (180, 134, 182, 231), (182, 181, 232, 233), (183, 234, 263, 136), (137, 236, 232, 181), (184, 237, 236, 137), (238, 185, 186, 239), (235, 138, 185, 240), (186, 139, 104), (140, 141, 227, 241), (166, 140, 241, 242), (144, 243, 187, 142), (187, 244, 245, 188), (143, 188, 104), (159, 246, 243, 144), (145, 190, 302, 191), (247, 248, 192, 191), (192, 249, 193, 146), (193, 250, 194, 147), (194, 251, 252, 148), (195, 253, 156, 149), (109, 254, 311, 197), (110, 197, 312, 198), (255, 256, 199, 198), (199, 151, 150), (152, 151, 200), (201, 200, 257, 258), (155, 260, 259, 154), (204, 261, 260, 155), (205, 158, 136, 263), (207, 264, 246, 159), (119, 208, 237, 184), (160, 265, 325, 208), (209, 175, 285, 266), (212, 267, 213, 161), (162, 213, 214), (163, 268, 334, 216), (216, 269, 270, 217), (165, 164, 217, 271), (218, 165, 271, 272), (220, 166, 242, 273), (167, 221, 340, 274), (170, 167, 274, 275), (219, 277, 222, 168), (169, 223, 278, 276), (223, 222, 341, 278), (171, 170, 275, 279), (171, 280, 343, 224), (172, 281, 284, 176), (173, 282, 281, 172), (224, 283, 282, 173), (176, 284, 225, 174), (228, 177, 226, 287), (228, 288, 241, 227), (178, 229, 348, 286), (229, 179, 230, 289), (230, 180, 231, 290), (182, 233, 349, 231), (233, 232, 291, 292), (135, 235, 296, 234), (293, 238, 239, 294), (240, 185, 238, 295), (239, 186, 104), (235, 240, 356, 296), (187, 243, 297, 244), (244, 298, 299, 245), (188, 245, 104), (189, 300, 302, 190), (218, 301, 300, 189), (302, 303, 247, 191), (247, 226, 286, 248), (248, 304, 249, 192), (249, 305, 250, 193), (250, 306, 251, 194), (251, 307, 308, 252), (195, 252, 308, 309), (253, 195, 309, 310), (254, 196, 320, 311), (312, 313, 255, 198), (314, 315, 256, 255), (256, 151, 199), (200, 151, 257), (202, 201, 258, 316), (258, 257, 317, 318), (204, 202, 316, 319), (259, 320, 196, 203), (261, 204, 319, 321), (157, 253, 310, 262), (160, 262, 378, 265), (263, 322, 206, 205), (207, 206, 322, 323), (264, 207, 323, 324), (266, 326, 210, 209), (211, 210, 326, 327), (212, 211, 327, 328), (267, 212, 328, 329), (213, 267, 383, 330), (213, 331, 332, 214), (214, 332, 333, 215), (215, 333, 385, 268), (216, 334, 335, 269), (269, 335, 386, 270), (270, 336, 271, 217), (272, 337, 301, 218), (220, 338, 277, 219), (273, 339, 338, 220), (221, 276, 393, 340), (222, 277, 338, 341), (279, 342, 280, 171), (283, 224, 396, 344), (225, 345, 400, 285), (284, 346, 345, 225), (228, 287, 347, 288), (303, 287, 226, 247), (229, 289, 403, 348), (230, 290, 404, 289), (231, 349, 405, 290), (236, 350, 409, 291, 232), (233, 292, 408, 349), (292, 291, 351, 352), (234, 296, 322, 263), (236, 237, 412, 409, 353), (208, 325, 412, 237), (354, 293, 294, 355), (238, 293, 415, 295), (294, 239, 104), (240, 295, 416, 356), (242, 241, 390, 357), (273, 242, 357, 358), (243, 246, 417, 459, 359), (297, 243, 359), (297, 360, 298, 244), (298, 361, 299), (245, 299, 104), (264, 362, 417, 246), (303, 302, 300, 363), (248, 286, 348, 304), (304, 364, 305, 249), (305, 365, 306, 250), (251, 306, 420, 307), (307, 366, 367, 308), (197, 311, 368, 312), (312, 368, 425, 313), (313, 369, 314, 255), (370, 371, 315, 314), (315, 151, 256), (257, 151, 317), (258, 318, 372, 316), (318, 317, 373, 374), (260, 375, 320, 259), (261, 376, 375, 260), (321, 377, 376, 261), (264, 324, 362), (265, 379, 432, 325), (266, 285, 400, 380), (326, 266, 380, 381), (329, 382, 434, 267), (330, 384, 331, 213), (268, 385, 441, 334), (270, 386, 387, 336), (336, 387, 272, 271), (337, 272, 387, 388), (339, 273, 358, 389), (274, 340, 357, 390), (275, 274, 446, 391), (279, 275, 391, 392), (276, 278, 449, 393), (341, 394, 450, 278), (343, 280, 342, 397), (284, 281, 346), (282, 283, 398), (303, 363, 347, 287), (350, 236, 406, 407), (236, 353, 413, 406), (354, 355, 299, 361), (355, 294, 104), (296, 356, 323, 322), (297, 359, 360), (360, 359, 361, 298), (299, 355, 104), (366, 421, 422, 367), (311, 320, 375, 368), (426, 427, 371, 370), (371, 151, 315), (317, 151, 373), (372, 318, 374, 429), (372, 428, 316), (374, 373, 430), (321, 431, 377), (326, 381, 327), (328, 433, 329), (383, 436, 384, 330), (394, 341, 338, 448), (451, 395, 342, 279), (342, 395, 494, 397), (397, 396, 224, 343), (346, 281, 282, 398), (398, 283, 344, 399), (344, 396, 496, 452), (399, 344, 452, 453), (400, 345, 454), (345, 346, 454), (347, 363, 460, 401), (402, 288, 347, 401), (390, 241, 288, 402), (403, 364, 304, 348), (289, 404, 499, 403), (290, 405, 500, 404), (349, 408, 501, 405), (409, 350, 407, 455), (406, 455, 407), (409, 410, 351, 291), (456, 408, 292, 352), (410, 457, 411, 351), (458, 352, 351, 411), (353, 409, 455, 413), (455, 406, 413), (325, 432, 502, 412), (354, 361, 359, 459, 414), (415, 293, 354, 414), (295, 415, 414, 416), (356, 416, 324, 323), (358, 357, 340, 393), (389, 358, 393, 449), (362, 414, 459, 417), (363, 300, 440, 460), (440, 300, 301, 418), (418, 301, 337, 419), (419, 337, 388, 443), (461, 365, 305, 364), (462, 420, 306, 365), (463, 366, 307, 420), (366, 463, 509, 421), (422, 464, 465, 367), (465, 423, 309, 308, 367), (423, 466, 467, 309), (309, 424, 465, 468, 310), (309, 467, 469, 424), (468, 378, 262, 310), (368, 375, 376, 425), (470, 369, 313, 425), (471, 370, 314, 369), (426, 370, 471, 472), (426, 430, 373, 427), (427, 151, 371), (373, 151, 427), (316, 428, 511, 473, 319), (372, 429, 428), (429, 374, 430, 428), (473, 431, 321, 319), (377, 470, 425, 376), (431, 472, 470, 377), (474, 379, 265, 378), (416, 414, 362, 324), (379, 475, 512, 432), (400, 476, 380), (380, 476, 381), (381, 433, 328, 327), (433, 435, 382, 329), (382, 477, 514, 434), (435, 478, 477, 382), (436, 383, 267, 434), (384, 436, 516, 438), (439, 332, 331, 437), (437, 331, 480, 479), (480, 331, 384, 438), (481, 333, 332, 439), (333, 481, 460, 440), (418, 385, 333, 440), (385, 418, 419, 441), (482, 335, 334, 441), (483, 442, 386, 335), (442, 484, 387, 386), (388, 387, 484, 485), (443, 388, 485, 486), (448, 338, 339, 444), (444, 339, 389, 445), (445, 389, 449, 487), (402, 446, 274, 390), (391, 446, 498, 488), (392, 391, 488, 489), (451, 279, 392, 447), (447, 392, 496, 490), (278, 450, 487, 449), (394, 491, 528, 450), (448, 492, 491, 394), (451, 493, 495, 494, 395), (396, 397, 494, 495), (346, 398, 454), (398, 399, 454), (399, 453, 454), (454, 497, 532, 400), (402, 401, 498, 446), (364, 403, 499, 461), (410, 409, 412, 502), (408, 456, 534, 501), (352, 458, 535, 536, 537, 538, 456), (457, 410, 502, 503), (458, 411, 504, 505, 506, 507), (411, 457, 508, 504), (443, 482, 441, 419), (365, 461, 547, 462), (420, 462, 548, 463), (465, 510, 466, 423), (467, 466, 510), (510, 469, 467), (424, 469, 510, 465), (378, 468, 549, 474), (369, 470, 472, 471), (472, 511, 428, 430, 426), (431, 473, 511, 472), (476, 400, 532, 513), (381, 476, 433), (433, 476, 435), (435, 476, 478), (434, 515, 516, 436), (437, 489, 488, 439), (479, 517, 514, 437), (480, 438, 516, 515, 518), (439, 488, 498, 481), (335, 482, 521, 483), (442, 483, 554, 519), (484, 442, 519, 520), (486, 521, 482, 443), (448, 444, 522, 492), (445, 523, 522, 444), (487, 524, 523, 445), (489, 525, 496, 392), (447, 526, 529, 451), (490, 527, 526, 447), (451, 529, 561, 493), (396, 495, 490, 496), (452, 496, 525, 530), (453, 452, 530, 531), (453, 531, 454), (497, 454, 531, 533), (460, 481, 498, 401), (404, 500, 564, 499), (405, 501, 565, 500), (457, 503, 539, 508), (458, 507, 540), (505, 504, 541, 542, 543, 544), (504, 508, 545, 546), (432, 512, 503, 502), (463, 548, 579, 509), (464, 549, 468, 465), (475, 550, 569, 512), (513, 533, 531, 476), (434, 514, 517, 515), (477, 530, 525, 514), (478, 531, 530, 477), (478, 476, 531), (489, 437, 514, 525), (479, 480, 553, 551), (517, 479, 551, 552), (480, 518, 582, 553), (484, 520, 555, 485), (486, 485, 555, 556), (521, 486, 556, 557), (522, 558, 586, 492), (487, 450, 528, 524), (527, 490, 495, 559), (491, 560, 589, 528), (491, 492, 560), (497, 562, 594, 532), (533, 563, 562, 497), (461, 499, 564, 547), (501, 534, 595, 565), (456, 538, 596, 534), (538, 537, 566, 535, 458, 567, 568), (539, 503, 512, 569), (539, 570, 545, 508), (571, 458, 540), (541, 504, 546, 572), (542, 541, 615, 573, 574, 575, 576), (546, 545, 577, 578), (462, 547, 621, 548), (513, 532, 594, 580), (533, 513, 580, 563), (552, 581, 515, 517), (521, 557, 554, 483), (519, 554, 628, 583), (519, 583, 520), (555, 520, 629, 584), (522, 523, 585), (558, 522, 585, 587), (524, 588, 585, 523), (524, 528, 589, 588), (526, 590, 593, 529), (527, 591, 590, 526), (559, 592, 591, 527), (492, 586, 637, 560), (493, 561, 559, 495), (529, 593, 636, 561), (500, 565, 640, 564), (597, 538, 568, 598, 599, 600, 601, 602, 603), (458, 604, 605, 606, 607, 608, 609, 610, 611, 567), (568, 567, 612), (570, 539, 569, 613), (458, 571, 614, 604), (541, 572, 615), (572, 546, 578, 616), (574, 573, 611, 610, 617, 618), (577, 545, 570, 619), (620, 697, 681, 649, 676, 678, 616, 578, 577), (548, 621, 653, 579), (550, 622, 613, 569), (518, 515, 581, 582), (551, 553, 626, 623), (552, 551, 623, 624), (581, 552, 624, 625), (553, 582, 655, 626), (557, 627, 628, 554), (520, 583, 657, 629), (584, 630, 631, 555), (555, 631, 556), (557, 556, 631, 627), (586, 558, 632, 633), (587, 634, 632, 558), (589, 635, 634, 588), (592, 559, 561, 636), (560, 637, 635, 589), (562, 638, 666, 594), (563, 639, 638, 562), (547, 564, 640, 621), (565, 595, 667, 640), (534, 596, 668, 595), (596, 538, 641, 642, 643, 644), (641, 538, 597), (645, 646, 647, 598, 568, 648), (567, 611, 612), (648, 568, 612), (613, 649, 619, 570), (572, 616, 650, 615), (615, 650, 651, 573), (573, 651, 652, 611), (577, 619, 649, 681, 620), (580, 594, 666, 654), (563, 580, 654, 639), (625, 655, 582, 581), (628, 627, 660, 656), (583, 628, 656, 657), (629, 658, 659, 584), (630, 584, 659, 660), (587, 585, 588, 634), (586, 633, 635, 637), (632, 634, 635, 633), (590, 661, 665, 593), (591, 662, 661, 590), (592, 663, 662, 591), (636, 664, 663, 592), (593, 665, 664, 636), (596, 644, 669, 670, 671, 672), (673, 645, 648, 674), (645, 675, 646), (611, 652, 612), (674, 648, 612), (622, 676, 649, 613), (650, 616, 678, 677), (651, 650, 677, 679), (652, 651, 679, 680), (621, 640, 667, 653), (623, 626, 686, 682), (624, 623, 682, 683), (625, 624, 683, 684), (655, 625, 684, 685), (626, 655, 685, 686), (629, 657, 656, 658), (659, 658, 656, 660), (630, 660, 627, 631), (638, 687, 706, 666), (639, 688, 687, 638), (595, 668, 707, 667), (596, 672, 708, 668), (689, 671, 670), (671, 690, 709, 672), (673, 674, 696, 691), (692, 693, 645, 673), (671, 689, 694, 695, 675, 645), (652, 680, 612), (696, 674, 612), (620, 681, 698, 699), (654, 666, 706, 700), (639, 654, 700, 688), (661, 701, 705, 665), (662, 702, 701, 661), (663, 703, 702, 662), (664, 704, 703, 663), (665, 705, 704, 664), (690, 671, 693), (691, 710, 692, 673), (711, 690, 693, 692), (693, 671, 645), (697, 620, 699, 712), (681, 697, 712, 698), (699, 698, 713), (682, 686, 718, 714), (683, 682, 714, 715), (684, 683, 715, 716), (685, 684, 716, 717), (686, 685, 717, 718), (687, 719, 729, 706), (688, 720, 719, 687), (668, 708, 730, 707), (708, 672, 709, 721), (690, 711, 732, 709), (710, 722, 711, 692), (712, 699, 713), (698, 712, 713), (700, 706, 729, 723), (688, 700, 723, 720), (701, 724, 728, 705), (702, 725, 724, 701), (703, 726, 725, 702), (704, 727, 726, 703), (705, 728, 727, 704), (730, 708, 721, 731), (721, 709, 732, 733), (729, 719, 739), (719, 720, 739), (721, 733, 740, 731), (732, 711, 722, 740, 733), (691, 842, 848, 710), (729, 739, 723), (723, 739, 720), (738, 734, 714, 718), (734, 735, 715, 714), (735, 736, 716, 715), (736, 737, 717, 716), (737, 738, 718, 717), (724, 741, 742, 728), (724, 725, 741), (726, 742, 741, 725), (726, 727, 742), (727, 728, 742), (734, 738, 744, 743), (734, 743, 735), (736, 735, 743, 744), (736, 744, 737), (737, 744, 738), (605, 566, 537, 536, 745, 746, 642, 641, 597, 603, 606), (614, 745, 536, 535, 566, 605, 604), (746, 745, 747, 748), (642, 746, 643), (606, 603, 602, 607), (506, 749, 745, 614, 571, 540, 507), (750, 746, 748, 751), (745, 749, 752, 747), (747, 753, 757, 748), (643, 746, 750, 669, 644), (607, 602, 601, 608), (544, 754, 749, 506, 505), (755, 750, 751, 756), (748, 757, 760, 751), (749, 754, 758, 752), (752, 759, 753, 747), (669, 750, 755, 694, 689, 670), (600, 609, 608, 601), (543, 754, 544), (754, 755, 756, 758), (751, 760, 764, 756), (758, 761, 759, 752), (757, 753, 762), (753, 759, 762), (694, 755, 763, 695), (609, 600, 599, 617, 610), (763, 755, 754, 543, 542, 576), (756, 764, 761, 758), (760, 757, 762), (759, 761, 762), (695, 763, 765, 647, 646, 675), (647, 765, 618, 617, 599, 598), (763, 576, 575), (764, 760, 762), (761, 764, 762), (763, 575, 574, 618, 765), (836, 680, 679, 835), (835, 679, 677, 834), (834, 677, 678, 779), (622, 782, 766, 676), (770, 769, 844), (842, 843, 767, 770), (798, 841, 840, 839, 838, 771), (800, 775, 845, 766, 776), (804, 783, 836, 835), (780, 804, 835, 834), (805, 780, 834, 779), (782, 807, 776, 766), (770, 767, 809, 796, 768, 769), (774, 797, 820), (798, 771, 772, 773, 774, 820), (579, 653, 837, 798), (550, 808, 782, 622), (775, 800, 799, 779, 678, 676, 766, 845, 852), (800, 776, 807, 813), (803, 777, 778, 784, 783, 804), (805, 779, 799, 812), (817, 780, 805), (831, 790, 781, 806), (807, 782, 808, 819), (831, 810, 783, 784, 785, 786, 787, 788, 789, 790), (797, 791, 792, 793, 794, 795, 796, 809, 820), (812, 799, 800, 813), (816, 801, 802, 803, 804, 780, 817), (817, 805, 812, 829), (806, 818, 831), (819, 825, 813, 807), (819, 808, 824, 830), (820, 809, 810, 831, 823, 811, 821), (475, 824, 808, 550), (474, 549, 830, 824), (829, 812, 813, 825), (828, 814, 815, 816, 817, 829), (831, 818, 826), (832, 825, 819, 830), (833, 829, 825, 832), (831, 826, 827, 828, 829, 833), (832, 830, 549, 464), (831, 833, 422, 421), (464, 422, 833, 832), (798, 837, 855, 841), (846, 839, 840), (840, 841, 856, 847), (842, 691, 696, 843), (848, 842, 770, 849), (840, 770, 844, 851, 850, 846), (836, 612, 680), (775, 854, 853, 845), (847, 849, 840), (857, 848, 849, 847), (849, 770, 840), (852, 858, 854, 775), (845, 853, 858, 852), (854, 859, 853), (837, 707, 730, 855), (855, 860, 856, 841), (847, 856, 861, 857), (858, 859, 854), (853, 859, 858), (730, 731, 860, 855), (860, 862, 861, 856), (860, 731, 740, 862), (861, 862, 740, 722, 857), (789, 788, 791, 797, 774, 773, 864, 863, 822, 821, 811), (781, 790, 789, 811, 823, 822, 863), (864, 866, 865, 863), (773, 772, 864), (788, 787, 792, 791), (827, 826, 818, 806, 781, 863, 867), (868, 869, 866, 864), (863, 865, 870, 867), (865, 866, 875, 871), (772, 771, 838, 868, 864), (787, 786, 793, 792), (814, 828, 827, 867, 872), (873, 874, 869, 868), (866, 869, 878, 875), (867, 870, 876, 872), (870, 865, 871, 877), (838, 839, 846, 850, 873, 868), (794, 793, 786, 785), (815, 814, 872), (872, 876, 874, 873), (869, 874, 882, 878), (876, 870, 877, 879), (875, 880, 871), (871, 880, 877), (850, 851, 881, 873), (785, 784, 778, 795, 794), (881, 801, 816, 815, 872, 873), (874, 876, 879, 882), (878, 880, 875), (877, 880, 879), (851, 844, 769, 768, 883, 881), (768, 796, 795, 778, 777, 883), (881, 802, 801), (882, 880, 878), (879, 880, 882), (881, 883, 777, 803, 802), (710, 848, 857, 722), (843, 612, 767), (783, 612, 836), (767, 612, 809), (810, 612, 783), (809, 612, 810), (696, 612, 843), (379, 474, 824, 475), (653, 667, 707, 837), (421, 509, 820, 821, 822, 823, 831), (509, 579, 798, 820)])
me_cylinder.polygons.foreach_set('material_index', [0, 0, 0, 0, 0, 0, 0, 0, 0, 0, 0, 0, 0, 0, 0, 0, 0, 0, 0, 0, 0, 0, 0, 0, 0, 0, 1, 0, 1, 0, 0, 0, 0, 0, 0, 0, 0, 0, 0, 1, 0, 0, 0, 1, 1, 0, 1, 0, 0, 0, 0, 0, 0, 0, 0, 0, 0, 0, 1, 1, 0, 0, 1, 1, 1, 0, 0, 0, 0, 0, 0, 0, 0, 0, 0, 0, 0, 1, 0, 1, 0, 1, 1, 0, 0, 0, 1, 1, 1, 0, 0, 1, 1, 0, 0, 0, 0, 0, 0, 0, 0, 0, 0, 0, 0, 0, 0, 1, 1, 0, 1, 1, 1, 1, 0, 0, 0, 0, 1, 1, 1, 1, 1, 1, 1, 0, 0, 0, 0, 0, 0, 0, 0, 0, 0, 0, 0, 0, 0, 0, 0, 0, 0, 0, 0, 1, 1, 0, 1, 1, 1, 1, 0, 0, 0, 0, 0, 0, 1, 1, 1, 1, 1, 1, 1, 0, 0, 1, 1, 0, 0, 0, 0, 0, 0, 0, 0, 0, 0, 0, 0, 0, 0, 0, 0, 0, 0, 0, 0, 0, 0, 1, 0, 0, 1, 1, 1, 0, 0, 1, 1, 1, 1, 0, 0, 0, 0, 0, 0, 1, 1, 1, 1, 1, 1, 1, 1, 1, 1, 0, 0, 0, 0, 0, 0, 0, 0, 0, 0, 0, 0, 0, 0, 0, 0, 0, 0, 0, 0, 0, 0, 0, 0, 0, 0, 0, 0, 1, 1, 1, 1, 1, 1, 1, 1, 0, 0, 0, 0, 0, 0, 0, 0, 0, 0, 1, 1, 1, 1, 1, 1, 1, 1, 1, 1, 0, 0, 1, 1, 1, 0, 0, 0, 0, 0, 0, 0, 0, 0, 0, 0, 0, 0, 0, 0, 0, 0, 0, 0, 0, 0, 0, 0, 0, 0, 0, 0, 0, 1, 0, 0, 1, 1, 1, 1, 0, 0, 1, 1, 1, 1, 1, 1, 0, 0, 0, 0, 0, 0, 1, 1, 1, 1, 1, 1, 1, 1, 1, 1, 1, 1, 0, 0, 0, 0, 0, 0, 0, 0, 0, 0, 0, 0, 0, 0, 0, 0, 0, 0, 0, 0, 0, 1, 1, 1, 1, 1, 1, 0, 1, 1, 1, 1, 1, 1, 1, 1, 0, 0, 0, 0, 0, 0, 0, 0, 0, 0, 0, 0, 0, 0, 0, 0, 0, 0, 0, 0, 0, 3, 0, 0, 0, 0, 0, 3, 0, 1, 1, 1, 1, 0, 0, 1, 0, 0, 0, 0, 0, 0, 0, 0, 0, 0, 0, 0, 0, 0, 1, 1, 1, 1, 1, 1, 1, 1, 1, 1, 1, 1, 1, 0, 1, 0, 0, 0, 0, 0, 0, 0, 0, 0, 0, 0, 0, 0, 0, 0, 0, 0, 0, 0, 0, 0, 0, 0, 0, 0, 0, 0, 0, 0, 0, 0, 0, 0, 0, 0, 0, 0, 0, 0, 0, 0, 0, 0, 0, 0, 0, 0, 0, 0, 0, 3, 3, 0, 0, 1, 1, 1, 0, 0, 0, 0, 0, 0, 0, 0, 0, 0, 0, 0, 0, 0, 0, 0, 0, 0, 0, 0, 0, 0, 0, 0, 0, 0, 0, 0, 0, 0, 0, 0, 0, 0, 0, 0, 0, 0, 0, 0, 0, 0, 0, 0, 0, 0, 0, 0, 0, 0, 0, 0, 0, 0, 0, 0, 0, 0, 0, 0, 0, 0, 0, 0, 0, 0, 0, 0, 0, 0, 0, 0, 0, 0, 0, 0, 0, 0, 0, 0, 0, 0, 0, 0, 0, 0, 0, 0, 0, 0, 0, 0, 0, 0, 0, 0, 0, 0, 0, 0, 0, 0, 0, 0, 0, 0, 0, 0, 0, 0, 0, 0, 0, 0, 0, 0, 0, 0, 0, 0, 0, 0, 0, 0, 0, 0, 0, 0, 0, 0, 0, 0, 0, 0, 0, 0, 0, 0, 0, 0, 0, 0, 0, 0, 0, 0, 0, 0, 0, 0, 0, 0, 0, 0, 0, 0, 0, 0, 0, 0, 0, 0, 0, 0, 0, 0, 0, 0, 0, 0, 0, 0, 0, 0, 0, 0, 0, 0, 0, 0, 0, 0, 0, 0, 2, 0, 0, 0, 0, 0, 0, 0, 0, 0, 0, 0, 2, 2, 0, 0, 0, 0, 0, 0, 0, 0, 0, 0, 0, 0, 0, 0, 0, 0, 0, 0, 0, 0, 0, 0, 0, 0, 0, 0, 0, 0, 0, 0, 0, 3, 3, 3, 3, 3, 3, 3, 3, 3, 3, 3, 3, 3, 3, 3, 3, 3, 3, 3, 3, 3, 3, 3, 3, 3, 3, 3, 3, 3, 3, 3, 3, 3, 3, 3, 3, 0, 0, 0, 0, 0, 0, 0, 0, 0, 0, 0, 0, 0, 0, 0, 0, 0, 0, 0, 0, 0, 0, 0, 0, 0, 0, 0, 0, 0, 0, 0, 0, 0, 0, 0, 0, 0, 0, 0, 0, 0, 0, 0, 0, 0, 0, 0, 0, 0, 0, 0, 0, 0, 0, 0, 0, 0, 2, 0, 0, 0, 2, 2, 0, 0, 0, 0, 3, 3, 3, 3, 3, 3, 3, 3, 3, 3, 3, 3, 3, 3, 3, 3, 3, 3, 3, 3, 3, 3, 3, 3, 3, 3, 3, 3, 3, 3, 3, 3, 3, 3, 3, 3, 0, 0, 0, 0, 0, 0, 0, 0, 0, 0, 0])
me_cylinder.materials.append(mat_material)
me_cylinder.materials.append(mat_material_002)
me_cylinder.materials.append(mat_material_003)
me_cylinder.materials.append(mat_material_004)
me_cylinder.use_remesh_preserve_volume = False
me_cylinder.use_remesh_preserve_attributes = False
me_cylinder.use_mirror_vertex_groups = False
me_cylinder.update()
arm_armature = bpy.data.armatures.new('Armature')  # bones are not reproduced

# ---- objects
ob_armature = bpy.data.objects.new('Armature', arm_armature)
ob_sun_001 = bpy.data.objects.new('Sun.001', light_sun_001)
ob_sun = bpy.data.objects.new('Sun', light_sun)
ob_cylinder = bpy.data.objects.new('Cylinder', me_cylinder)
ob_lamp = bpy.data.objects.new('Lamp', light_lamp)
ob_camera = bpy.data.objects.new('Camera', cam_camera)

# ---- transforms, parenting, visibility, modifiers, constraints
ob_armature.location = (0.0, 0.0, 0.0)
ob_armature.show_in_front = True
ob_armature.lineart.crease_threshold = 0.0
ob_sun_001.location = (-2.601, -2.698, 0.4595)
ob_sun_001.rotation_euler = (0.6071, -0.402, 1.575)
ob_sun_001.lineart.crease_threshold = 0.0
ob_sun.location = (0.3388, -2.852, -0.3619)
ob_sun.lineart.crease_threshold = 0.0
ob_cylinder.location = (0.0, 0.0, 0.0)
ob_cylinder.rotation_euler = (1.571, 0.0, 0.0)
ob_cylinder.lineart.crease_threshold = 0.0
ob_lamp.location = (4.076, 1.005, 5.904)
ob_lamp.rotation_euler = (0.6503, 0.05522, 1.866)
ob_lamp.lock_rotations_4d = False
ob_lamp.empty_display_type = 'ARROWS'
ob_lamp.color = (0.0, 0.0, 0.0, 0.0)
ob_lamp.lineart.crease_threshold = 0.0
ob_camera.location = (9.067, -3.822, 0.5785)
ob_camera.rotation_euler = (1.407, -3.616e-17, 1.102)
ob_camera.lock_rotations_4d = False
ob_camera.empty_display_type = 'ARROWS'
ob_camera.color = (0.0, 0.0, 0.0, 0.0)
ob_camera.display_type = 'WIRE'
ob_camera.lineart.crease_threshold = 0.0

# ---- collection membership
col_collection_1.objects.link(ob_armature)
col_collection_1.objects.link(ob_sun_001)
col_collection_1.objects.link(ob_sun)
col_collection_1.objects.link(ob_cylinder)
col_collection_1.objects.link(ob_lamp)
col_collection_1.objects.link(ob_camera)

# ---- scene / render settings (as saved in the file)
scene.camera = ob_camera
scene.frame_start = 1; scene.frame_end = 250; scene.frame_set(3)
scene.render.engine = 'CYCLES'
scene.render.resolution_percentage = 50
scene.render.dither_intensity = 0.0
scene.cycles.use_denoising = False
scene.cycles.samples = 10
scene.cycles.sampling_pattern = 'TABULATED_SOBOL'
scene.cycles.light_sampling_threshold = 0.0
scene.cycles.use_adaptive_sampling = False
scene.cycles.use_light_tree = False
scene.cycles.blur_glossy = 0.0
scene.cycles.pixel_filter_type = 'GAUSSIAN'
scene.cycles.sample_clamp_indirect = 0.0
scene.view_settings.view_transform = 'Standard'
bpy.context.view_layer.update()
